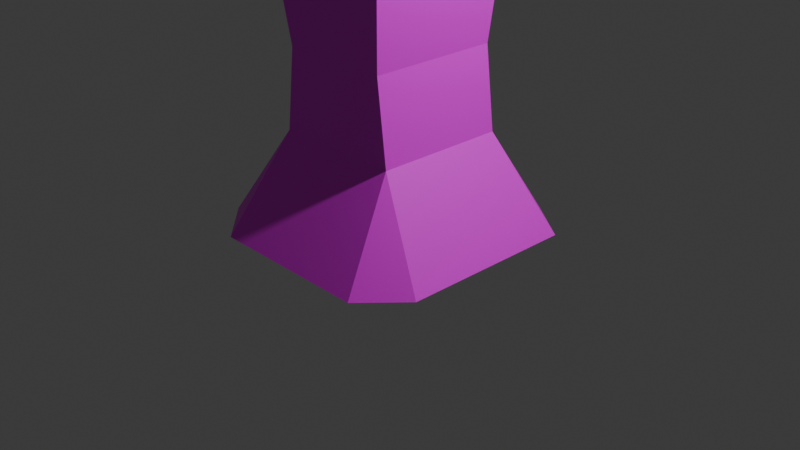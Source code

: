 # Source: gemGuyThree.blend  (saved by Blender 5.3.31; exported with 4.5.12 LTS)
import bpy
from mathutils import Matrix  # noqa: F401  (used for matrix-valued properties, if any)

bpy.ops.wm.read_factory_settings(use_empty=True)
scene = bpy.context.scene
scene.name = 'Scene'

# ---- collections
col_collection = bpy.data.collections.new('Collection'); scene.collection.children.link(col_collection)

# ---- images (referenced by path relative to the original .blend; pixels are not part of the script)
import os
ASSET_DIR = os.environ.get("B2B_ASSET_DIR", "")  # directory of the original .blend (textures are referenced by path, not embedded)
HERE = os.path.dirname(os.path.abspath(__file__))  # packed textures are extracted next to this script under _unpacked/

def load_image(name, relpath, width, height, colorspace="sRGB"):
    """Load a texture the original file referenced (path relative to the .blend, or extracted next to this script)."""
    p = next((c for c in (os.path.join(HERE, relpath), os.path.join(ASSET_DIR, relpath)) if relpath and os.path.exists(c)), "")
    if p:
        img = bpy.data.images.load(p, check_existing=True)
        img.name = name
    else:  # same state as the original file: an image datablock whose file is absent (Cycles renders it pink)
        img = bpy.data.images.new(name, width, height)
        img.source = "FILE"
        img.filepath = "//" + (relpath or name)
    img.colorspace_settings.name = colorspace
    return img
img_gemguythreetexture = load_image('gemGuyThreeTexture', 'textures/gemGuyThreeTexture.png', 1024, 1024, 'sRGB')

# ---- materials (node trees are filled in below, after node groups)
mat_material = bpy.data.materials.new('Material')
mat_material.alpha_threshold = 0.0
mat_material.use_backface_culling_lightprobe_volume = False
mat_material.roughness = 0.5
mat_material.line_color = (0.0, 0.0, 0.0, 1.0)

# ---- material node trees
mat_material.use_nodes = True; mat_material.node_tree.nodes.clear()
_N = mat_material.node_tree.nodes; _L = mat_material.node_tree.links
n0 = _N.new('ShaderNodeOutputMaterial'); n0.name = 'Material Output'; n0.location = (200, 100)
n1 = _N.new('ShaderNodeBsdfPrincipled'); n1.name = 'Principled BSDF'; n1.location = (-200, 100)
n1.inputs[10].default_value = 0.005
n2 = _N.new('ShaderNodeTexImage'); n2.name = 'Image Texture'; n2.location = (-490, 75)
n2.image = img_gemguythreetexture
_L.new(n1.outputs[0], n0.inputs[0])
_L.new(n2.outputs[0], n1.inputs[0])
n0.is_active_output = True

# ---- world
world_world = bpy.data.worlds.new('World'); scene.world = world_world
world_world.use_nodes = True; world_world.node_tree.nodes.clear()
_N = world_world.node_tree.nodes; _L = world_world.node_tree.links
n0 = _N.new('ShaderNodeOutputWorld'); n0.name = 'World Output'; n0.location = (200, 100)
n1 = _N.new('ShaderNodeBackground'); n1.name = 'Background'; n1.location = (-200, 100)
n1.inputs[0].default_value = (0.05088, 0.05088, 0.05088, 1.0)
_L.new(n1.outputs[0], n0.inputs[0])
n0.is_active_output = True
world_world.color = (0.05088, 0.05088, 0.05088)
world_world.sun_shadow_jitter_overblur = 0.0

# ---- cameras
cam_camera = bpy.data.cameras.new('Camera')
cam_camera.clip_end = 100.0
cam_camera.ortho_scale = 7.314

# ---- lights
light_light = bpy.data.lights.new('Light', 'POINT')
light_light.energy = 1000.0
light_light.shadow_soft_size = 0.1

# ---- meshes
me_cube = bpy.data.meshes.new('Cube')
me_cube.from_pydata([(0.6622, -0.7188, -2.941), (0.6622, 0.6782, -2.941), (-0.7175, 0.6782, -2.941), (-0.7175, -0.7188, -2.941), (-1.166, 0.9359, -0.1619), (0.9804, -0.7188, -3.921), (0.8453, -0.893, -0.2147), (0.8633, 0.6782, -3.921), (0.8453, 0.8576, -0.2147), (1.4, -1.005, 0.04508), (0.04953, -1.568, -0.02752), (-1.592, -0.03302, 0.04509), (0.04953, 1.948, -0.02752), (1.4, 0.9392, 0.04508), (-1.419, -0.9973, 1.764), (-1.419, 0.9471, 1.744), (1.716, -0.03302, 1.699), (0.5518, -0.03226, 2.47), (0.2797, -0.7079, -0.2735), (1.635, -0.03302, -0.1001), (-0.4241, -0.03302, -0.4902), (-1.105, -0.9253, -0.1574), (0.3051, 0.715, -0.3522), (1.821, -0.6045, 0.8721), (1.821, 0.5384, 0.8721), (1.149, -1.529, 0.8721), (-1.839, -0.5965, 0.9369), (-0.4815, -1.706, 0.8721), (-0.4687, 1.638, 0.8825), (-1.839, 0.5464, 0.9369), (1.149, 1.463, 0.8721), (1.346, -0.986, 1.842), (-1.654, -0.02508, 1.909), (-0.06619, 1.523, 1.843), (1.338, 0.8924, 1.849), (-0.3119, -0.7612, 2.527), (0.1364, 0.7229, 2.517), (0.6622, -1.165, -3.921), (-0.8931, -0.7188, -3.921), (-0.8931, 0.6782, -3.921), (0.7793, 1.322, -3.921), (-0.8515, 1.322, -3.921), (-1.337, -0.9529, -3.921), (-1.337, 0.9467, -3.921), (-0.8515, -1.399, -3.921), (0.8964, -1.399, -3.921), (1.299, 0.9467, -3.921), (1.299, -0.9529, -3.921), (0.6632, -0.8093, -0.8572), (0.6632, 0.776, -0.8572), (-0.7992, 0.776, -0.8572), (-0.7992, -0.8093, -0.8572), (0.5565, -0.7188, -2.083), (0.5565, 0.6782, -2.083), (-0.6158, 0.6782, -2.083), (-0.6158, -0.7188, -2.083), (-1.596, -0.7309, 2.405), (1.175, 1.704, 0.8934), (0.2453, 1.961, 1.23), (1.699, 1.077, 0.5956), (-0.8153, 1.557, 0.1716), (-0.7559, 1.604, 0.5375), (-2.254, -0.07154, 0.5102), (-1.518, -1.36, 1.143), (-0.1672, -2.136, 0.3865), (1.648, 0.005289, 1.946), (1.499, 0.4301, 2.436), (-1.481, 1.335, 1.227), (0.0504, -1.589, 1.799), (0.4717, -1.604, 2.514), (2.107, -0.09795, 1.282), (1.869, -0.7096, 0.1777), (-0.9122, 1.565, 2.392), (1.78, -1.374, 1.412), (-1.044, 0.3673, 2.436), (-0.07141, 0.03501, 2.855), (0.5838, 1.231, 1.846), (0.0176, 1.192, 2.232), (0.5694, 1.643, 2.336), (0.8315, 0.8209, 2.244)], [], [(39, 40, 7), (21, 50, 51), (50, 8, 49), (8, 48, 49), (6, 51, 48), (7, 38, 39), (8, 21, 6), (9, 18, 19), (11, 21, 26), (13, 12, 30), (9, 23, 25), (14, 68, 35), (15, 74, 36), (17, 79, 36), (76, 79, 34), (36, 75, 17), (36, 74, 75), (35, 31, 17), (31, 16, 17), (24, 34, 16), (24, 30, 34), (30, 76, 34), (28, 15, 33), (29, 32, 15), (29, 26, 32), (26, 14, 32), (27, 68, 14), (25, 31, 68), (23, 16, 31), (30, 12, 28), (28, 4, 29), (4, 11, 29), (26, 21, 27), (21, 10, 27), (27, 25, 68), (10, 9, 25), (23, 19, 24), (19, 13, 24), (22, 12, 13), (22, 4, 12), (22, 20, 4), (20, 11, 4), (20, 21, 11), (20, 18, 21), (18, 10, 21), (19, 22, 13), (19, 18, 22), (18, 20, 22), (18, 9, 10), (8, 13, 19), (12, 13, 8), (8, 19, 6), (12, 8, 4), (21, 11, 4), (10, 21, 6), (6, 9, 10), (19, 9, 6), (38, 37, 44), (39, 43, 41), (2, 40, 41), (46, 7, 40), (2, 42, 3), (42, 39, 38), (0, 44, 45), (37, 45, 44), (1, 47, 46), (46, 5, 7), (47, 37, 5), (44, 42, 38), (0, 45, 47), (42, 44, 3), (2, 41, 43), (46, 40, 1), (48, 55, 52), (53, 48, 52), (54, 49, 53), (51, 54, 55), (55, 2, 3), (2, 53, 1), (53, 0, 1), (52, 3, 0), (58, 57, 28), (33, 58, 28), (30, 28, 57), (33, 57, 58), (59, 13, 30), (24, 59, 30), (24, 13, 59), (4, 28, 61), (60, 12, 4), (12, 61, 28), (4, 61, 60), (62, 11, 26), (29, 62, 26), (29, 11, 62), (63, 26, 27), (14, 26, 63), (63, 27, 14), (10, 25, 64), (27, 10, 64), (64, 25, 27), (66, 17, 65), (17, 16, 65), (67, 15, 28), (29, 15, 67), (28, 29, 67), (34, 66, 65), (17, 66, 34), (16, 34, 65), (69, 35, 68), (35, 69, 31), (68, 31, 69), (23, 24, 70), (24, 16, 70), (16, 23, 70), (71, 23, 9), (23, 71, 19), (71, 9, 19), (33, 15, 72), (77, 72, 36), (72, 15, 36), (73, 31, 25), (31, 73, 23), (25, 23, 73), (56, 14, 35), (35, 32, 56), (32, 14, 56), (33, 30, 57), (35, 74, 32), (74, 15, 32), (75, 74, 35), (17, 75, 35), (36, 78, 77), (79, 78, 36), (77, 76, 33), (39, 41, 40), (21, 4, 50), (50, 4, 8), (8, 6, 48), (6, 21, 51), (7, 5, 38), (8, 4, 21), (17, 34, 79), (76, 78, 79), (30, 33, 76), (38, 5, 37), (2, 1, 40), (2, 43, 42), (42, 43, 39), (0, 3, 44), (1, 0, 47), (46, 47, 5), (47, 45, 37), (48, 51, 55), (53, 49, 48), (54, 50, 49), (51, 50, 54), (55, 54, 2), (2, 54, 53), (53, 52, 0), (52, 55, 3), (12, 60, 61), (77, 33, 72), (77, 78, 76)])
_uv = me_cube.uv_layers.new(name='UVMap')
_uv.uv.foreach_set('vector', [0.7685, 0.1911, 0.6159, 0.25, 0.6083, 0.1911, 0.3313, 0.3027, 0.4873, 0.3616, 0.3426, 0.3616, 0.04406, 0.3634, 0.1932, 0.302, 0.1769, 0.3608, 0.7077, 0.6132, 0.8579, 0.6732, 0.714, 0.6732, 0.5271, 0.3191, 0.6793, 0.367, 0.5464, 0.3756, 0.6083, 0.1911, 0.7685, 0.06354, 0.7685, 0.1911, 0.8221, 0.1831, 0.9818, 0.00504, 0.9818, 0.1814, 0.0756, 0.001432, 0.1578, 0.0695, 0.01934, 0.07345, 0.1831, 0.9357, 0.1017, 0.9357, 0.1424, 0.8521, 0.2108, 0.8427, 0.2013, 0.7293, 0.285, 0.8247, 0.8825, 0.7892, 0.8925, 0.7043, 0.9572, 0.7476, 0.8503, 0.3479, 0.7821, 0.4584, 0.7352, 0.3951, 0.6892, 0.8193, 0.6448, 0.7642, 0.6892, 0.6628, 0.4312, 0.1913, 0.3478, 0.1857, 0.3835, 0.1285, 0.5981, 0.8472, 0.6361, 0.8645, 0.6018, 0.9125, 0.3835, 0.1285, 0.4516, 0.1325, 0.4312, 0.1913, 0.3835, 0.1285, 0.4546, 0.04516, 0.4516, 0.1325, 0.5235, 0.1461, 0.4762, 0.2998, 0.4312, 0.1913, 0.4762, 0.2998, 0.3821, 0.297, 0.4312, 0.1913, 0.367, 0.7599, 0.3844, 0.6689, 0.4505, 0.7275, 0.367, 0.7599, 0.2895, 0.7132, 0.3844, 0.6689, 0.5108, 0.9039, 0.5981, 0.8472, 0.6018, 0.9125, 0.5057, 0.7586, 0.5823, 0.6631, 0.595, 0.7909, 0.1801, 0.7239, 0.07652, 0.7117, 0.1392, 0.6471, 0.1801, 0.7239, 0.1177, 0.8075, 0.07652, 0.7117, 0.1177, 0.8075, 0.03159, 0.7883, 0.07652, 0.7117, 0.8801, 0.4635, 0.7821, 0.4584, 0.8503, 0.3479, 0.7981, 0.5886, 0.7084, 0.5561, 0.7821, 0.4584, 0.8925, 0.7043, 0.8825, 0.6132, 0.9595, 0.6456, 0.285, 0.8247, 0.2013, 0.7293, 0.285, 0.6793, 0.09887, 0.9868, 0.001432, 0.9222, 0.09887, 0.8521, 0.8119, 0.2761, 0.8119, 0.186, 0.8956, 0.2268, 0.972, 0.7921, 0.972, 0.9136, 0.8825, 0.8682, 0.972, 0.9136, 0.8838, 0.9628, 0.8825, 0.8682, 0.8801, 0.4635, 0.7981, 0.5886, 0.7821, 0.4584, 0.9808, 0.4319, 0.9093, 0.3267, 0.9808, 0.3027, 0.4522, 0.819, 0.3576, 0.8629, 0.367, 0.7599, 0.3576, 0.8629, 0.2895, 0.802, 0.367, 0.7599, 0.1016, 0.1867, 0.07509, 0.298, 0.001432, 0.1627, 0.1016, 0.1867, 0.2148, 0.2607, 0.07509, 0.298, 0.1016, 0.1867, 0.1909, 0.1528, 0.2148, 0.2607, 0.1909, 0.1528, 0.2866, 0.1961, 0.2148, 0.2607, 0.1909, 0.1528, 0.2807, 0.1039, 0.2866, 0.1961, 0.1909, 0.1528, 0.1578, 0.0695, 0.2807, 0.1039, 0.1578, 0.0695, 0.2092, 0.006406, 0.2807, 0.1039, 0.01934, 0.07345, 0.1016, 0.1867, 0.001432, 0.1627, 0.01934, 0.07345, 0.1578, 0.0695, 0.1016, 0.1867, 0.1578, 0.0695, 0.1909, 0.1528, 0.1016, 0.1867, 0.1578, 0.0695, 0.0756, 0.001432, 0.2092, 0.006406, 0.0511, 0.1777, 0.001432, 0.1627, 0.01934, 0.07345, 0.07509, 0.298, 0.001432, 0.1627, 0.0511, 0.1777, 0.0511, 0.1777, 0.01934, 0.07345, 0.1179, 0.03246, 0.07509, 0.298, 0.0511, 0.1777, 0.2148, 0.2607, 0.2807, 0.1039, 0.2866, 0.1961, 0.2148, 0.2607, 0.2092, 0.006406, 0.2807, 0.1039, 0.1179, 0.03246, 0.1179, 0.03246, 0.0756, 0.001432, 0.2092, 0.006406, 0.01934, 0.07345, 0.0756, 0.001432, 0.1179, 0.03246, 0.7685, 0.06354, 0.6266, 0.02286, 0.7648, 0.001432, 0.7685, 0.1911, 0.809, 0.2156, 0.7648, 0.2499, 0.05372, 0.5532, 0.1971, 0.6414, 0.04899, 0.6443, 0.5685, 0.2157, 0.6083, 0.1911, 0.6159, 0.25, 0.4791, 0.5485, 0.3294, 0.6456, 0.3516, 0.5485, 0.809, 0.04215, 0.7685, 0.1911, 0.7685, 0.06354, 0.5567, 0.5639, 0.7043, 0.6497, 0.5454, 0.6599, 0.6266, 0.02286, 0.6052, 0.001496, 0.7648, 0.001432, 0.7247, 0.8627, 0.8796, 0.9463, 0.7071, 0.9463, 0.5685, 0.2157, 0.5976, 0.06361, 0.6083, 0.1911, 0.5685, 0.04225, 0.6266, 0.02286, 0.5976, 0.06361, 0.7648, 0.001432, 0.809, 0.04215, 0.7685, 0.06354, 0.5567, 0.5639, 0.5454, 0.6599, 0.5057, 0.6585, 0.3294, 0.6456, 0.2895, 0.6388, 0.3516, 0.5485, 0.05372, 0.5532, 0.04899, 0.6443, 0.001432, 0.6443, 0.2408, 0.6397, 0.1971, 0.6414, 0.179, 0.5508, 0.5464, 0.3756, 0.6684, 0.4784, 0.5619, 0.4853, 0.7229, 0.7855, 0.8579, 0.6732, 0.8498, 0.7855, 0.06166, 0.4747, 0.1769, 0.3608, 0.1681, 0.4726, 0.3426, 0.3616, 0.4791, 0.4696, 0.3515, 0.4696, 0.3515, 0.4696, 0.4791, 0.5485, 0.3516, 0.5485, 0.05372, 0.5532, 0.1681, 0.4726, 0.179, 0.5508, 0.7229, 0.7855, 0.8515, 0.8627, 0.7247, 0.8627, 0.5619, 0.4853, 0.6821, 0.5557, 0.5567, 0.5639, 0.5392, 0.8253, 0.5124, 0.9084, 0.5057, 0.7586, 0.595, 0.7909, 0.5392, 0.8253, 0.5057, 0.7586, 0.9769, 0.4381, 0.9551, 0.5849, 0.9551, 0.4348, 0.9522, 0.4348, 0.9303, 0.5607, 0.9093, 0.4714, 0.2608, 0.8711, 0.2108, 0.8427, 0.285, 0.8247, 0.9986, 0.8962, 0.9748, 0.8514, 0.9986, 0.7921, 0.367, 0.7599, 0.2895, 0.802, 0.3111, 0.753, 0.4623, 0.9072, 0.4623, 0.7846, 0.4779, 0.8162, 0.1613, 0.298, 0.07509, 0.298, 0.2148, 0.2607, 0.2013, 0.7293, 0.2535, 0.6529, 0.285, 0.6793, 0.4623, 0.9072, 0.4779, 0.8162, 0.4922, 0.8472, 0.3861, 0.9002, 0.3427, 0.96, 0.3427, 0.8795, 0.1801, 0.7239, 0.1815, 0.7961, 0.1177, 0.8075, 0.3398, 0.8795, 0.3398, 0.9612, 0.2895, 0.9071, 0.2788, 0.3933, 0.2436, 0.4607, 0.2436, 0.3009, 0.03159, 0.7883, 0.1177, 0.8075, 0.05777, 0.8492, 0.9065, 0.3708, 0.8801, 0.4635, 0.8503, 0.3479, 0.4623, 0.7432, 0.5023, 0.6484, 0.5023, 0.7817, 0.4431, 0.8901, 0.389, 0.9421, 0.389, 0.8795, 0.9065, 0.5114, 0.7981, 0.5886, 0.8801, 0.4635, 0.6448, 0.8961, 0.6948, 0.8221, 0.6791, 0.932, 0.6948, 0.8221, 0.6948, 0.9496, 0.6791, 0.932, 0.5341, 0.6628, 0.5823, 0.6631, 0.5057, 0.7586, 0.1801, 0.7239, 0.1392, 0.6471, 0.1985, 0.6471, 0.2787, 0.4636, 0.2787, 0.6234, 0.2436, 0.5525, 0.3844, 0.6689, 0.4509, 0.6484, 0.4594, 0.707, 0.9413, 0.186, 0.9541, 0.2755, 0.8984, 0.2755, 0.4505, 0.7275, 0.3844, 0.6689, 0.4594, 0.707, 0.271, 0.8739, 0.271, 0.9502, 0.2013, 0.8838, 0.5235, 0.1461, 0.5657, 0.242, 0.4762, 0.2998, 0.7821, 0.4584, 0.7084, 0.5561, 0.7071, 0.4553, 0.4522, 0.819, 0.367, 0.7599, 0.439, 0.7615, 0.367, 0.7599, 0.4505, 0.7275, 0.439, 0.7615, 0.4947, 0.91, 0.4947, 0.9906, 0.4623, 0.9511, 0.957, 0.2411, 0.9899, 0.186, 0.9899, 0.2745, 0.4522, 0.819, 0.4252, 0.8766, 0.3576, 0.8629, 0.02515, 0.00778, 0.0756, 0.001432, 0.01934, 0.07345, 0.595, 0.7909, 0.5823, 0.6631, 0.6419, 0.7127, 0.3458, 0.105, 0.3495, 0.01241, 0.3835, 0.1285, 0.3495, 0.01241, 0.4129, 0.001432, 0.3835, 0.1285, 0.7243, 0.6104, 0.7084, 0.5561, 0.7981, 0.5886, 0.9595, 0.6456, 0.9765, 0.696, 0.8925, 0.7043, 0.9572, 0.7476, 0.8925, 0.7043, 0.9765, 0.696, 0.8072, 0.3027, 0.8503, 0.3479, 0.7352, 0.3951, 0.5235, 0.1461, 0.504, 0.01581, 0.5657, 0.0404, 0.07652, 0.7117, 0.03159, 0.7883, 0.001432, 0.7361, 0.9522, 0.4348, 0.9522, 0.5591, 0.9303, 0.5607, 0.5235, 0.1461, 0.4546, 0.04516, 0.504, 0.01581, 0.05354, 0.6487, 0.1392, 0.6471, 0.07652, 0.7117, 0.4516, 0.1325, 0.4546, 0.04516, 0.5235, 0.1461, 0.4312, 0.1913, 0.4516, 0.1325, 0.5235, 0.1461, 0.3835, 0.1285, 0.2895, 0.1326, 0.3458, 0.105, 0.3478, 0.1857, 0.2895, 0.1326, 0.3835, 0.1285, 0.6314, 0.7941, 0.5981, 0.8472, 0.595, 0.7909, 0.7685, 0.1911, 0.7648, 0.2499, 0.6159, 0.25, 0.3313, 0.3027, 0.5011, 0.304, 0.4873, 0.3616, 0.04406, 0.3634, 0.01123, 0.3009, 0.1932, 0.302, 0.7077, 0.6132, 0.8667, 0.6132, 0.8579, 0.6732, 0.5271, 0.3191, 0.7043, 0.3027, 0.6793, 0.367, 0.6083, 0.1911, 0.5976, 0.06361, 0.7685, 0.06354, 0.8221, 0.1831, 0.8119, 0.001432, 0.9818, 0.00504, 0.4312, 0.1913, 0.3199, 0.2299, 0.3478, 0.1857, 0.5057, 0.9738, 0.5057, 0.9154, 0.5604, 0.9702, 0.5108, 0.9039, 0.595, 0.7909, 0.5981, 0.8472, 0.7685, 0.06354, 0.5976, 0.06361, 0.6266, 0.02286, 0.05372, 0.5532, 0.179, 0.5508, 0.1971, 0.6414, 0.4791, 0.5485, 0.5028, 0.6456, 0.3294, 0.6456, 0.809, 0.04215, 0.809, 0.2156, 0.7685, 0.1911, 0.5567, 0.5639, 0.6821, 0.5557, 0.7043, 0.6497, 0.7247, 0.8627, 0.8515, 0.8627, 0.8796, 0.9463, 0.5685, 0.2157, 0.5685, 0.04225, 0.5976, 0.06361, 0.5685, 0.04225, 0.6052, 0.001496, 0.6266, 0.02286, 0.5464, 0.3756, 0.6793, 0.367, 0.6684, 0.4784, 0.7229, 0.7855, 0.714, 0.6732, 0.8579, 0.6732, 0.06166, 0.4747, 0.04406, 0.3634, 0.1769, 0.3608, 0.3426, 0.3616, 0.4873, 0.3616, 0.4791, 0.4696, 0.3515, 0.4696, 0.4791, 0.4696, 0.4791, 0.5485, 0.05372, 0.5532, 0.06166, 0.4747, 0.1681, 0.4726, 0.7229, 0.7855, 0.8498, 0.7855, 0.8515, 0.8627, 0.5619, 0.4853, 0.6684, 0.4784, 0.6821, 0.5557, 0.2013, 0.7293, 0.2202, 0.6471, 0.2535, 0.6529, 0.6314, 0.7941, 0.595, 0.7909, 0.6419, 0.7127, 0.6314, 0.7941, 0.6419, 0.8481, 0.5981, 0.8472])
me_cube.materials.append(mat_material)
me_cube.use_mirror_vertex_groups = False
me_cube.update()

# ---- objects
ob_cube = bpy.data.objects.new('Cube', me_cube)
ob_light = bpy.data.objects.new('Light', light_light)
ob_camera = bpy.data.objects.new('Camera', cam_camera)

# ---- transforms, parenting, visibility, modifiers, constraints
ob_cube.location = (0.02763, -0.0913, 3.929)
ob_cube.lock_rotations_4d = False
ob_cube.empty_display_type = 'ARROWS'
ob_cube.lineart.crease_threshold = 0.0
ob_light.location = (4.076, 1.005, 5.904)
ob_light.rotation_euler = (0.6503, 0.05522, 1.866)
ob_light.lock_rotations_4d = False
ob_light.empty_display_type = 'ARROWS'
ob_light.color = (0.0, 0.0, 0.0, 0.0)
ob_light.lineart.crease_threshold = 0.0
ob_camera.location = (7.359, -6.926, 4.958)
ob_camera.rotation_euler = (1.109, 0.0, 0.8149)
ob_camera.lock_rotations_4d = False
ob_camera.empty_display_type = 'ARROWS'
ob_camera.color = (0.0, 0.0, 0.0, 0.0)
ob_camera.display_type = 'WIRE'
ob_camera.lineart.crease_threshold = 0.0

# ---- collection membership
col_collection.objects.link(ob_cube)
col_collection.objects.link(ob_light)
col_collection.objects.link(ob_camera)

# ---- scene / render settings (as saved in the file)
scene.camera = ob_camera
scene.frame_start = 1; scene.frame_end = 250; scene.frame_set(1)
scene.render.engine = 'BLENDER_EEVEE_NEXT'
scene.render.bake_bias = 0.0
scene.render.bake_samples = 0
scene.render.compositor_device = 'GPU'
scene.eevee.use_volume_custom_range = False
scene.eevee.fast_gi_thickness_near = 0.1
scene.eevee.fast_gi_thickness_far = 0.0
scene.eevee.ray_tracing_options.screen_trace_thickness = 0.1
bpy.context.view_layer.update()
